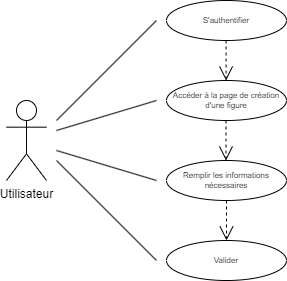

The diagram above was exported from draw.io. Its source (the exported page's mxGraphModel, read from the mxfile embedded in the PNG):
<mxGraphModel dx="1290" dy="541" grid="1" gridSize="10" guides="1" tooltips="1" connect="1" arrows="1" fold="1" page="1" pageScale="1" pageWidth="827" pageHeight="1169" math="0" shadow="0">
  <root>
    <mxCell id="0" />
    <mxCell id="1" parent="0" />
    <mxCell id="pzRVe0-BbXLlitKBsVPA-1" value="Utilisateur" style="shape=umlActor;verticalLabelPosition=bottom;verticalAlign=top;html=1;outlineConnect=0;" vertex="1" parent="1">
      <mxGeometry x="280" y="320" width="40" height="80" as="geometry" />
    </mxCell>
    <mxCell id="pzRVe0-BbXLlitKBsVPA-2" value="Accéder à la page de création d'une figure" style="ellipse;whiteSpace=wrap;html=1;fontSize=8;" vertex="1" parent="1">
      <mxGeometry x="440" y="300" width="120" height="40" as="geometry" />
    </mxCell>
    <mxCell id="pzRVe0-BbXLlitKBsVPA-3" value="Valider" style="ellipse;whiteSpace=wrap;html=1;fontSize=8;" vertex="1" parent="1">
      <mxGeometry x="440" y="460" width="120" height="40" as="geometry" />
    </mxCell>
    <mxCell id="pzRVe0-BbXLlitKBsVPA-4" value="Remplir les informations nécessaires" style="ellipse;whiteSpace=wrap;html=1;fontSize=8;" vertex="1" parent="1">
      <mxGeometry x="440" y="380" width="120" height="40" as="geometry" />
    </mxCell>
    <mxCell id="pzRVe0-BbXLlitKBsVPA-5" value="" style="endArrow=none;html=1;rounded=0;" edge="1" parent="1">
      <mxGeometry relative="1" as="geometry">
        <mxPoint x="330" y="340" as="sourcePoint" />
        <mxPoint x="430" y="240" as="targetPoint" />
      </mxGeometry>
    </mxCell>
    <mxCell id="pzRVe0-BbXLlitKBsVPA-6" value="" style="endArrow=none;html=1;rounded=0;" edge="1" parent="1">
      <mxGeometry relative="1" as="geometry">
        <mxPoint x="330" y="370" as="sourcePoint" />
        <mxPoint x="430" y="400" as="targetPoint" />
      </mxGeometry>
    </mxCell>
    <mxCell id="pzRVe0-BbXLlitKBsVPA-7" value="" style="endArrow=none;html=1;rounded=0;" edge="1" parent="1">
      <mxGeometry relative="1" as="geometry">
        <mxPoint x="330" y="350" as="sourcePoint" />
        <mxPoint x="430" y="320" as="targetPoint" />
      </mxGeometry>
    </mxCell>
    <mxCell id="pzRVe0-BbXLlitKBsVPA-8" value="" style="endArrow=open;endSize=12;dashed=1;html=1;rounded=0;fontSize=8;entryX=0.5;entryY=0;entryDx=0;entryDy=0;exitX=0.5;exitY=1;exitDx=0;exitDy=0;" edge="1" parent="1" source="pzRVe0-BbXLlitKBsVPA-4" target="pzRVe0-BbXLlitKBsVPA-3">
      <mxGeometry width="160" relative="1" as="geometry">
        <mxPoint x="390" y="390" as="sourcePoint" />
        <mxPoint x="550" y="390" as="targetPoint" />
      </mxGeometry>
    </mxCell>
    <mxCell id="pzRVe0-BbXLlitKBsVPA-9" value="" style="endArrow=open;endSize=12;dashed=1;html=1;rounded=0;fontSize=8;entryX=0.5;entryY=0;entryDx=0;entryDy=0;exitX=0.5;exitY=1;exitDx=0;exitDy=0;" edge="1" parent="1">
      <mxGeometry width="160" relative="1" as="geometry">
        <mxPoint x="499.5" y="340" as="sourcePoint" />
        <mxPoint x="499.5" y="380" as="targetPoint" />
      </mxGeometry>
    </mxCell>
    <mxCell id="pzRVe0-BbXLlitKBsVPA-10" value="S'authentifier" style="ellipse;whiteSpace=wrap;html=1;fontSize=8;" vertex="1" parent="1">
      <mxGeometry x="440" y="220" width="120" height="40" as="geometry" />
    </mxCell>
    <mxCell id="pzRVe0-BbXLlitKBsVPA-11" value="" style="endArrow=open;endSize=12;dashed=1;html=1;rounded=0;fontSize=8;entryX=0.5;entryY=0;entryDx=0;entryDy=0;exitX=0.5;exitY=1;exitDx=0;exitDy=0;" edge="1" parent="1">
      <mxGeometry width="160" relative="1" as="geometry">
        <mxPoint x="499.58" y="260" as="sourcePoint" />
        <mxPoint x="499.58" y="300" as="targetPoint" />
      </mxGeometry>
    </mxCell>
    <mxCell id="pzRVe0-BbXLlitKBsVPA-12" value="" style="endArrow=none;html=1;rounded=0;" edge="1" parent="1">
      <mxGeometry relative="1" as="geometry">
        <mxPoint x="330" y="380" as="sourcePoint" />
        <mxPoint x="430" y="480" as="targetPoint" />
      </mxGeometry>
    </mxCell>
  </root>
</mxGraphModel>